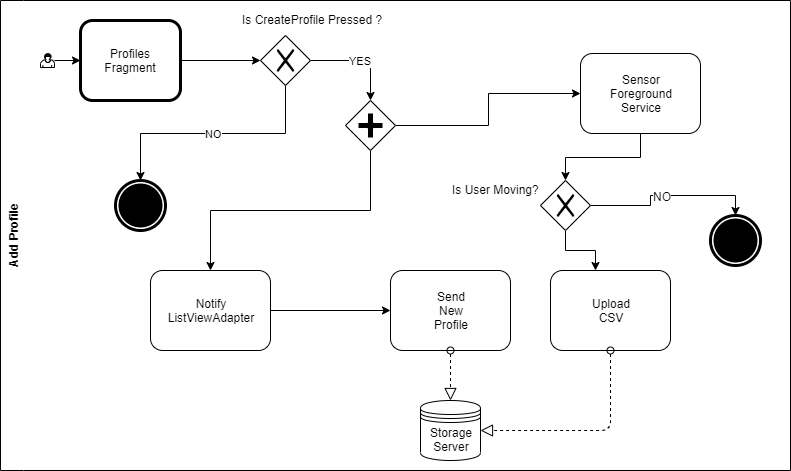

The diagram above was exported from draw.io. Its source (the exported page's mxGraphModel, read from the mxfile embedded in the PNG):
<mxGraphModel dx="1408" dy="780" grid="1" gridSize="10" guides="1" tooltips="1" connect="1" arrows="1" fold="1" page="1" pageScale="1" pageWidth="850" pageHeight="1100" math="0" shadow="0">
  <root>
    <mxCell id="0" />
    <mxCell id="1" parent="0" />
    <mxCell id="436VrTTCgZD2oHf72VMA-20" value="Add Profile" style="swimlane;html=1;horizontal=0;swimlaneLine=0;startSize=23;" vertex="1" parent="1">
      <mxGeometry x="20" y="30" width="790" height="470" as="geometry" />
    </mxCell>
    <mxCell id="436VrTTCgZD2oHf72VMA-25" style="edgeStyle=orthogonalEdgeStyle;rounded=0;orthogonalLoop=1;jettySize=auto;html=1;" edge="1" parent="436VrTTCgZD2oHf72VMA-20" source="436VrTTCgZD2oHf72VMA-15" target="436VrTTCgZD2oHf72VMA-22">
      <mxGeometry relative="1" as="geometry" />
    </mxCell>
    <mxCell id="436VrTTCgZD2oHf72VMA-15" value="" style="shape=mxgraph.bpmn.user_task;html=1;outlineConnect=0;" vertex="1" parent="436VrTTCgZD2oHf72VMA-20">
      <mxGeometry x="40" y="53" width="14" height="14" as="geometry" />
    </mxCell>
    <mxCell id="436VrTTCgZD2oHf72VMA-46" value="NO" style="edgeStyle=orthogonalEdgeStyle;rounded=0;orthogonalLoop=1;jettySize=auto;html=1;exitX=0.5;exitY=1;exitDx=0;exitDy=0;" edge="1" parent="436VrTTCgZD2oHf72VMA-20" source="436VrTTCgZD2oHf72VMA-44">
      <mxGeometry relative="1" as="geometry">
        <mxPoint x="140" y="180" as="targetPoint" />
      </mxGeometry>
    </mxCell>
    <mxCell id="436VrTTCgZD2oHf72VMA-51" value="" style="edgeStyle=orthogonalEdgeStyle;rounded=0;orthogonalLoop=1;jettySize=auto;html=1;" edge="1" parent="436VrTTCgZD2oHf72VMA-20" source="436VrTTCgZD2oHf72VMA-22" target="436VrTTCgZD2oHf72VMA-44">
      <mxGeometry relative="1" as="geometry" />
    </mxCell>
    <mxCell id="436VrTTCgZD2oHf72VMA-22" value="Profiles&lt;br&gt;Fragment" style="shape=ext;rounded=1;html=1;whiteSpace=wrap;strokeWidth=3;" vertex="1" parent="436VrTTCgZD2oHf72VMA-20">
      <mxGeometry x="80" y="20" width="100" height="80" as="geometry" />
    </mxCell>
    <mxCell id="436VrTTCgZD2oHf72VMA-29" style="edgeStyle=orthogonalEdgeStyle;rounded=0;orthogonalLoop=1;jettySize=auto;html=1;entryX=0;entryY=0.5;entryDx=0;entryDy=0;exitX=1;exitY=0.5;exitDx=0;exitDy=0;" edge="1" parent="436VrTTCgZD2oHf72VMA-20" source="436VrTTCgZD2oHf72VMA-54" target="436VrTTCgZD2oHf72VMA-28">
      <mxGeometry relative="1" as="geometry">
        <mxPoint x="380" y="80" as="sourcePoint" />
      </mxGeometry>
    </mxCell>
    <mxCell id="436VrTTCgZD2oHf72VMA-38" value="" style="edgeStyle=orthogonalEdgeStyle;rounded=0;orthogonalLoop=1;jettySize=auto;html=1;exitX=0.5;exitY=1;exitDx=0;exitDy=0;" edge="1" parent="436VrTTCgZD2oHf72VMA-20" source="436VrTTCgZD2oHf72VMA-54" target="436VrTTCgZD2oHf72VMA-37">
      <mxGeometry relative="1" as="geometry">
        <mxPoint x="310" y="170" as="sourcePoint" />
      </mxGeometry>
    </mxCell>
    <mxCell id="436VrTTCgZD2oHf72VMA-58" style="edgeStyle=orthogonalEdgeStyle;rounded=0;orthogonalLoop=1;jettySize=auto;html=1;" edge="1" parent="436VrTTCgZD2oHf72VMA-20" source="436VrTTCgZD2oHf72VMA-28" target="436VrTTCgZD2oHf72VMA-57">
      <mxGeometry relative="1" as="geometry" />
    </mxCell>
    <mxCell id="436VrTTCgZD2oHf72VMA-28" value="Sensor&lt;br&gt;Foreground&lt;br&gt;Service" style="shape=ext;rounded=1;html=1;whiteSpace=wrap;" vertex="1" parent="436VrTTCgZD2oHf72VMA-20">
      <mxGeometry x="580" y="53" width="120" height="80" as="geometry" />
    </mxCell>
    <mxCell id="436VrTTCgZD2oHf72VMA-32" value="Is CreateProfile Pressed ?" style="text;html=1;resizable=0;points=[];autosize=1;align=left;verticalAlign=top;spacingTop=-4;" vertex="1" parent="436VrTTCgZD2oHf72VMA-20">
      <mxGeometry x="240" y="10" width="160" height="20" as="geometry" />
    </mxCell>
    <mxCell id="436VrTTCgZD2oHf72VMA-41" value="" style="edgeStyle=orthogonalEdgeStyle;rounded=0;orthogonalLoop=1;jettySize=auto;html=1;" edge="1" parent="436VrTTCgZD2oHf72VMA-20" source="436VrTTCgZD2oHf72VMA-37" target="436VrTTCgZD2oHf72VMA-40">
      <mxGeometry relative="1" as="geometry" />
    </mxCell>
    <mxCell id="436VrTTCgZD2oHf72VMA-37" value="Notify&lt;br&gt;ListViewAdapter" style="shape=ext;rounded=1;html=1;whiteSpace=wrap;" vertex="1" parent="436VrTTCgZD2oHf72VMA-20">
      <mxGeometry x="150" y="270" width="120" height="80" as="geometry" />
    </mxCell>
    <mxCell id="436VrTTCgZD2oHf72VMA-40" value="Send&lt;br&gt;New&lt;br&gt;Profile" style="shape=ext;rounded=1;html=1;whiteSpace=wrap;" vertex="1" parent="436VrTTCgZD2oHf72VMA-20">
      <mxGeometry x="390" y="270" width="120" height="80" as="geometry" />
    </mxCell>
    <mxCell id="436VrTTCgZD2oHf72VMA-42" value="Storage&lt;br&gt;Server" style="shape=datastore;whiteSpace=wrap;html=1;" vertex="1" parent="436VrTTCgZD2oHf72VMA-20">
      <mxGeometry x="420" y="400" width="60" height="60" as="geometry" />
    </mxCell>
    <mxCell id="436VrTTCgZD2oHf72VMA-43" value="" style="startArrow=oval;startFill=0;startSize=7;endArrow=block;endFill=0;endSize=10;dashed=1;html=1;exitX=0.5;exitY=1;exitDx=0;exitDy=0;entryX=0.5;entryY=0;entryDx=0;entryDy=0;" edge="1" parent="436VrTTCgZD2oHf72VMA-20" source="436VrTTCgZD2oHf72VMA-40" target="436VrTTCgZD2oHf72VMA-42">
      <mxGeometry width="100" relative="1" as="geometry">
        <mxPoint x="490" y="260" as="sourcePoint" />
        <mxPoint x="590" y="260" as="targetPoint" />
      </mxGeometry>
    </mxCell>
    <mxCell id="436VrTTCgZD2oHf72VMA-55" value="YES" style="edgeStyle=orthogonalEdgeStyle;rounded=0;orthogonalLoop=1;jettySize=auto;html=1;" edge="1" parent="436VrTTCgZD2oHf72VMA-20" source="436VrTTCgZD2oHf72VMA-44" target="436VrTTCgZD2oHf72VMA-54">
      <mxGeometry relative="1" as="geometry" />
    </mxCell>
    <mxCell id="436VrTTCgZD2oHf72VMA-44" value="" style="shape=mxgraph.bpmn.shape;html=1;verticalLabelPosition=bottom;labelBackgroundColor=#ffffff;verticalAlign=top;align=center;perimeter=rhombusPerimeter;background=gateway;outlineConnect=0;outline=none;symbol=exclusiveGw;" vertex="1" parent="436VrTTCgZD2oHf72VMA-20">
      <mxGeometry x="260" y="35" width="50" height="50" as="geometry" />
    </mxCell>
    <mxCell id="436VrTTCgZD2oHf72VMA-47" value="" style="shape=mxgraph.bpmn.shape;html=1;verticalLabelPosition=bottom;labelBackgroundColor=#ffffff;verticalAlign=top;align=center;perimeter=ellipsePerimeter;outlineConnect=0;outline=end;symbol=terminate;" vertex="1" parent="436VrTTCgZD2oHf72VMA-20">
      <mxGeometry x="115" y="180" width="50" height="50" as="geometry" />
    </mxCell>
    <mxCell id="436VrTTCgZD2oHf72VMA-54" value="" style="shape=mxgraph.bpmn.shape;html=1;verticalLabelPosition=bottom;labelBackgroundColor=#ffffff;verticalAlign=top;align=center;perimeter=rhombusPerimeter;background=gateway;outlineConnect=0;outline=none;symbol=parallelGw;" vertex="1" parent="436VrTTCgZD2oHf72VMA-20">
      <mxGeometry x="345" y="100" width="50" height="50" as="geometry" />
    </mxCell>
    <mxCell id="436VrTTCgZD2oHf72VMA-65" style="edgeStyle=orthogonalEdgeStyle;rounded=0;orthogonalLoop=1;jettySize=auto;html=1;entryX=0.5;entryY=0;entryDx=0;entryDy=0;" edge="1" parent="436VrTTCgZD2oHf72VMA-20" source="436VrTTCgZD2oHf72VMA-57" target="436VrTTCgZD2oHf72VMA-64">
      <mxGeometry relative="1" as="geometry" />
    </mxCell>
    <mxCell id="436VrTTCgZD2oHf72VMA-66" value="NO" style="text;html=1;resizable=0;points=[];align=center;verticalAlign=middle;labelBackgroundColor=#ffffff;" vertex="1" connectable="0" parent="436VrTTCgZD2oHf72VMA-65">
      <mxGeometry x="-0.08" relative="1" as="geometry">
        <mxPoint as="offset" />
      </mxGeometry>
    </mxCell>
    <mxCell id="436VrTTCgZD2oHf72VMA-68" style="edgeStyle=orthogonalEdgeStyle;rounded=0;orthogonalLoop=1;jettySize=auto;html=1;entryX=0.375;entryY=0;entryDx=0;entryDy=0;entryPerimeter=0;" edge="1" parent="436VrTTCgZD2oHf72VMA-20" source="436VrTTCgZD2oHf72VMA-57" target="436VrTTCgZD2oHf72VMA-67">
      <mxGeometry relative="1" as="geometry" />
    </mxCell>
    <mxCell id="436VrTTCgZD2oHf72VMA-57" value="" style="shape=mxgraph.bpmn.shape;html=1;verticalLabelPosition=bottom;labelBackgroundColor=#ffffff;verticalAlign=top;align=center;perimeter=rhombusPerimeter;background=gateway;outlineConnect=0;outline=none;symbol=exclusiveGw;" vertex="1" parent="436VrTTCgZD2oHf72VMA-20">
      <mxGeometry x="540" y="180" width="50" height="50" as="geometry" />
    </mxCell>
    <mxCell id="436VrTTCgZD2oHf72VMA-63" value="Is User Moving?" style="text;html=1;resizable=0;points=[];autosize=1;align=left;verticalAlign=top;spacingTop=-4;" vertex="1" parent="436VrTTCgZD2oHf72VMA-20">
      <mxGeometry x="450" y="180" width="100" height="20" as="geometry" />
    </mxCell>
    <mxCell id="436VrTTCgZD2oHf72VMA-64" value="" style="shape=mxgraph.bpmn.shape;html=1;verticalLabelPosition=bottom;labelBackgroundColor=#ffffff;verticalAlign=top;align=center;perimeter=ellipsePerimeter;outlineConnect=0;outline=end;symbol=terminate;" vertex="1" parent="436VrTTCgZD2oHf72VMA-20">
      <mxGeometry x="710" y="215" width="50" height="50" as="geometry" />
    </mxCell>
    <mxCell id="436VrTTCgZD2oHf72VMA-67" value="Upload&lt;br&gt;CSV" style="shape=ext;rounded=1;html=1;whiteSpace=wrap;" vertex="1" parent="436VrTTCgZD2oHf72VMA-20">
      <mxGeometry x="550" y="270" width="120" height="80" as="geometry" />
    </mxCell>
    <mxCell id="436VrTTCgZD2oHf72VMA-69" value="" style="startArrow=oval;startFill=0;startSize=7;endArrow=block;endFill=0;endSize=10;dashed=1;html=1;exitX=0.5;exitY=1;exitDx=0;exitDy=0;" edge="1" parent="436VrTTCgZD2oHf72VMA-20" source="436VrTTCgZD2oHf72VMA-67" target="436VrTTCgZD2oHf72VMA-42">
      <mxGeometry width="100" relative="1" as="geometry">
        <mxPoint x="620" y="380" as="sourcePoint" />
        <mxPoint x="610" y="440" as="targetPoint" />
        <Array as="points">
          <mxPoint x="610" y="430" />
        </Array>
      </mxGeometry>
    </mxCell>
  </root>
</mxGraphModel>